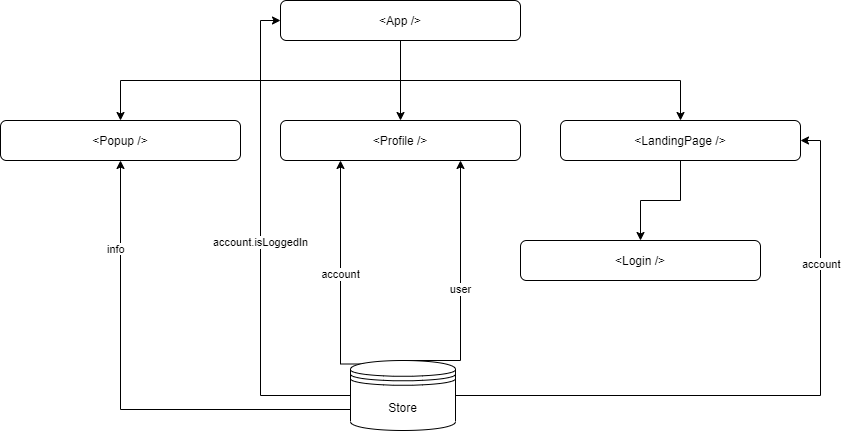

The diagram above was exported from draw.io. Its source (the exported page's mxGraphModel, read from the mxfile embedded in the PNG):
<mxGraphModel dx="1038" dy="580" grid="1" gridSize="10" guides="1" tooltips="1" connect="1" arrows="1" fold="1" page="1" pageScale="1" pageWidth="850" pageHeight="1100" math="0" shadow="0">
  <root>
    <mxCell id="0" />
    <mxCell id="1" parent="0" />
    <mxCell id="mFq4ivtW3T25f-etEunF-6" style="edgeStyle=orthogonalEdgeStyle;rounded=0;orthogonalLoop=1;jettySize=auto;html=1;entryX=0.5;entryY=0;entryDx=0;entryDy=0;" edge="1" parent="1" source="mFq4ivtW3T25f-etEunF-1" target="mFq4ivtW3T25f-etEunF-5">
      <mxGeometry relative="1" as="geometry">
        <Array as="points">
          <mxPoint x="400" y="120" />
          <mxPoint x="120" y="120" />
        </Array>
      </mxGeometry>
    </mxCell>
    <mxCell id="mFq4ivtW3T25f-etEunF-8" style="edgeStyle=orthogonalEdgeStyle;rounded=0;orthogonalLoop=1;jettySize=auto;html=1;" edge="1" parent="1" source="mFq4ivtW3T25f-etEunF-1" target="mFq4ivtW3T25f-etEunF-3">
      <mxGeometry relative="1" as="geometry">
        <Array as="points">
          <mxPoint x="400" y="120" />
          <mxPoint x="680" y="120" />
        </Array>
      </mxGeometry>
    </mxCell>
    <mxCell id="mFq4ivtW3T25f-etEunF-9" style="edgeStyle=orthogonalEdgeStyle;rounded=0;orthogonalLoop=1;jettySize=auto;html=1;exitX=0.5;exitY=1;exitDx=0;exitDy=0;entryX=0.5;entryY=0;entryDx=0;entryDy=0;" edge="1" parent="1" source="mFq4ivtW3T25f-etEunF-1" target="mFq4ivtW3T25f-etEunF-2">
      <mxGeometry relative="1" as="geometry" />
    </mxCell>
    <mxCell id="mFq4ivtW3T25f-etEunF-1" value="&amp;lt;App /&amp;gt;" style="rounded=1;whiteSpace=wrap;html=1;" vertex="1" parent="1">
      <mxGeometry x="280" y="40" width="240" height="40" as="geometry" />
    </mxCell>
    <mxCell id="mFq4ivtW3T25f-etEunF-2" value="&amp;lt;Profile /&amp;gt;" style="rounded=1;whiteSpace=wrap;html=1;" vertex="1" parent="1">
      <mxGeometry x="280" y="160" width="240" height="40" as="geometry" />
    </mxCell>
    <mxCell id="mFq4ivtW3T25f-etEunF-10" style="edgeStyle=orthogonalEdgeStyle;rounded=0;orthogonalLoop=1;jettySize=auto;html=1;exitX=0.5;exitY=1;exitDx=0;exitDy=0;" edge="1" parent="1" source="mFq4ivtW3T25f-etEunF-3" target="mFq4ivtW3T25f-etEunF-4">
      <mxGeometry relative="1" as="geometry">
        <Array as="points">
          <mxPoint x="680" y="240" />
          <mxPoint x="640" y="240" />
        </Array>
      </mxGeometry>
    </mxCell>
    <mxCell id="mFq4ivtW3T25f-etEunF-3" value="&amp;lt;LandingPage /&amp;gt;" style="rounded=1;whiteSpace=wrap;html=1;" vertex="1" parent="1">
      <mxGeometry x="560" y="160" width="240" height="40" as="geometry" />
    </mxCell>
    <mxCell id="mFq4ivtW3T25f-etEunF-4" value="&amp;lt;Login /&amp;gt;" style="rounded=1;whiteSpace=wrap;html=1;" vertex="1" parent="1">
      <mxGeometry x="520" y="280" width="240" height="40" as="geometry" />
    </mxCell>
    <mxCell id="mFq4ivtW3T25f-etEunF-5" value="&amp;lt;Popup /&amp;gt;" style="rounded=1;whiteSpace=wrap;html=1;" vertex="1" parent="1">
      <mxGeometry y="160" width="240" height="40" as="geometry" />
    </mxCell>
    <mxCell id="mFq4ivtW3T25f-etEunF-12" value="account.isLoggedIn" style="edgeStyle=orthogonalEdgeStyle;rounded=0;orthogonalLoop=1;jettySize=auto;html=1;entryX=0;entryY=0.5;entryDx=0;entryDy=0;" edge="1" parent="1" source="mFq4ivtW3T25f-etEunF-11" target="mFq4ivtW3T25f-etEunF-1">
      <mxGeometry relative="1" as="geometry">
        <mxPoint x="280" y="380" as="targetPoint" />
        <Array as="points">
          <mxPoint x="260" y="435" />
          <mxPoint x="260" y="60" />
        </Array>
      </mxGeometry>
    </mxCell>
    <mxCell id="mFq4ivtW3T25f-etEunF-16" style="edgeStyle=orthogonalEdgeStyle;rounded=0;orthogonalLoop=1;jettySize=auto;html=1;exitX=1;exitY=0.5;exitDx=0;exitDy=0;entryX=1;entryY=0.5;entryDx=0;entryDy=0;" edge="1" parent="1" source="mFq4ivtW3T25f-etEunF-11" target="mFq4ivtW3T25f-etEunF-3">
      <mxGeometry relative="1" as="geometry" />
    </mxCell>
    <mxCell id="mFq4ivtW3T25f-etEunF-17" style="edgeStyle=orthogonalEdgeStyle;rounded=0;orthogonalLoop=1;jettySize=auto;html=1;exitX=0;exitY=0.7;exitDx=0;exitDy=0;entryX=0.5;entryY=1;entryDx=0;entryDy=0;" edge="1" parent="1" source="mFq4ivtW3T25f-etEunF-11" target="mFq4ivtW3T25f-etEunF-5">
      <mxGeometry relative="1" as="geometry" />
    </mxCell>
    <mxCell id="mFq4ivtW3T25f-etEunF-20" value="account" style="edgeStyle=orthogonalEdgeStyle;rounded=0;orthogonalLoop=1;jettySize=auto;html=1;exitX=0.15;exitY=0.05;exitDx=0;exitDy=0;exitPerimeter=0;entryX=0.25;entryY=1;entryDx=0;entryDy=0;" edge="1" parent="1" source="mFq4ivtW3T25f-etEunF-11" target="mFq4ivtW3T25f-etEunF-2">
      <mxGeometry relative="1" as="geometry">
        <Array as="points">
          <mxPoint x="340" y="404" />
        </Array>
      </mxGeometry>
    </mxCell>
    <mxCell id="mFq4ivtW3T25f-etEunF-21" value="user" style="edgeStyle=orthogonalEdgeStyle;rounded=0;orthogonalLoop=1;jettySize=auto;html=1;exitX=0.5;exitY=0;exitDx=0;exitDy=0;entryX=0.75;entryY=1;entryDx=0;entryDy=0;" edge="1" parent="1" source="mFq4ivtW3T25f-etEunF-11" target="mFq4ivtW3T25f-etEunF-2">
      <mxGeometry relative="1" as="geometry">
        <Array as="points">
          <mxPoint x="460" y="400" />
        </Array>
      </mxGeometry>
    </mxCell>
    <mxCell id="mFq4ivtW3T25f-etEunF-11" value="Store" style="shape=datastore;whiteSpace=wrap;html=1;" vertex="1" parent="1">
      <mxGeometry x="350" y="400" width="105" height="70" as="geometry" />
    </mxCell>
    <mxCell id="mFq4ivtW3T25f-etEunF-14" value="&lt;span style=&quot;color: rgb(0 , 0 , 0) ; font-family: &amp;#34;helvetica&amp;#34; ; font-size: 11px ; font-style: normal ; font-weight: 400 ; letter-spacing: normal ; text-align: center ; text-indent: 0px ; text-transform: none ; word-spacing: 0px ; background-color: rgb(255 , 255 , 255) ; display: inline ; float: none&quot;&gt;account&lt;/span&gt;" style="text;whiteSpace=wrap;html=1;" vertex="1" parent="1">
      <mxGeometry x="800" y="290" width="40" height="30" as="geometry" />
    </mxCell>
    <mxCell id="mFq4ivtW3T25f-etEunF-18" value="&lt;div style=&quot;text-align: center&quot;&gt;&lt;font face=&quot;helvetica&quot;&gt;&lt;span style=&quot;font-size: 11px ; background-color: rgb(255 , 255 , 255)&quot;&gt;info&lt;/span&gt;&lt;/font&gt;&lt;/div&gt;" style="text;whiteSpace=wrap;html=1;" vertex="1" parent="1">
      <mxGeometry x="105" y="275" width="30" height="30" as="geometry" />
    </mxCell>
  </root>
</mxGraphModel>